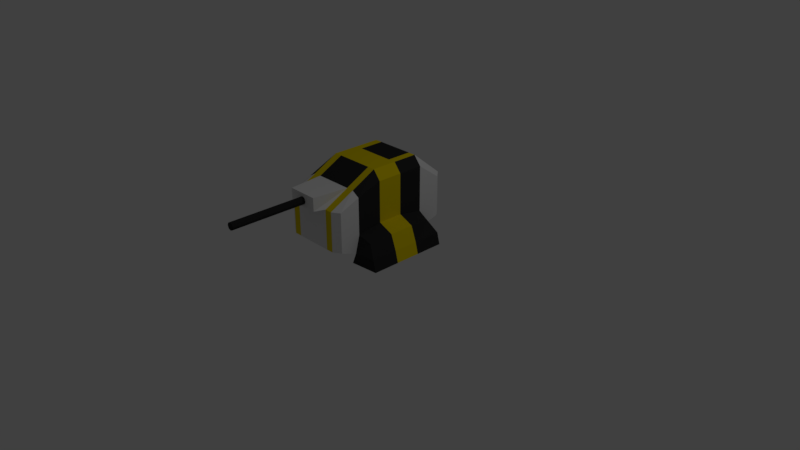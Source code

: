 # Source: Patrol_Bot.blend  (saved by Blender 2.79.0; exported with 4.5.12 LTS)
import bpy
from mathutils import Matrix  # noqa: F401  (used for matrix-valued properties, if any)

bpy.ops.wm.read_factory_settings(use_empty=True)
scene = bpy.context.scene
scene.name = 'Scene'

# ---- collections
col_collection_1 = bpy.data.collections.new('Collection 1'); scene.collection.children.link(col_collection_1)

# ---- materials (node trees are filled in below, after node groups)
mat_black = bpy.data.materials.new('Black')
mat_black.alpha_threshold = 0.0
mat_black.use_transparent_shadow = False
mat_black.diffuse_color = (0.02721, 0.02721, 0.02721, 1.0)
mat_black.specular_color = (0.02539, 0.02539, 0.02539)
mat_black.roughness = 0.5
mat_black.specular_intensity = 0.8
mat_material = bpy.data.materials.new('Material')
mat_material.alpha_threshold = 0.0
mat_material.use_transparent_shadow = False
mat_material.roughness = 0.5
mat_material.specular_intensity = 0.8
mat_material.line_color = (0.0, 0.0, 0.0, 1.0)
mat_yello = bpy.data.materials.new('Yello')
mat_yello.alpha_threshold = 0.0
mat_yello.use_transparent_shadow = False
mat_yello.diffuse_color = (0.8, 0.6284, 0.0, 1.0)
mat_yello.specular_color = (1.0, 0.6258, 0.0)
mat_yello.roughness = 0.5
mat_yello.specular_intensity = 0.8

# ---- material node trees

# ---- world
world_world = bpy.data.worlds.new('World'); scene.world = world_world
world_world.color = (0.05088, 0.05088, 0.05088)
world_world.use_sun_shadow = False
world_world.sun_shadow_jitter_overblur = 0.0
world_world.cycles.sampling_method = 'MANUAL'

# ---- cameras
cam_camera = bpy.data.cameras.new('Camera')
cam_camera.clip_end = 100.0
cam_camera.lens = 35.0
cam_camera.sensor_width = 32.0
cam_camera.sensor_height = 18.0
cam_camera.ortho_scale = 7.314
cam_camera.dof.focus_distance = 0.0
cam_camera.dof.aperture_fstop = 128.0

# ---- lights
light_lamp = bpy.data.lights.new('Lamp', 'POINT')
light_lamp.transmission_factor = 0.0
light_lamp.cutoff_distance = 30.0
light_lamp.energy = 100.0
light_lamp.shadow_buffer_clip_start = 1.001
light_lamp.shadow_soft_size = 0.1
light_lamp.shadow_maximum_resolution = 0.006
light_lamp.use_absolute_resolution = True

# ---- meshes
me_cylinder = bpy.data.meshes.new('Cylinder')
me_cylinder.from_pydata([(-5.122e-09, 0.5, 0.05), (-5.122e-09, -0.5, 0.05), (0.03536, 0.5, 0.03536), (0.03536, -0.5, 0.03536), (0.05, 0.5, 0.0), (0.05, -0.5, 0.0), (0.03536, 0.5, -0.03536), (0.03536, -0.5, -0.03536), (-9.493e-09, 0.5, -0.05), (-9.493e-09, -0.5, -0.05), (-0.03536, 0.5, -0.03536), (-0.03536, -0.5, -0.03536), (-0.05, 0.5, 0.0), (-0.05, -0.5, 0.0), (-0.03536, 0.5, 0.03536), (-0.03536, -0.5, 0.03536)], [], [(0, 1, 3, 2), (2, 3, 5, 4), (4, 5, 7, 6), (6, 7, 9, 8), (8, 9, 11, 10), (10, 11, 13, 12), (3, 1, 15, 13, 11, 9, 7, 5), (12, 13, 15, 14), (14, 15, 1, 0), (0, 2, 4, 6, 8, 10, 12, 14)])
me_cylinder.materials.append(mat_black)
me_cylinder.use_remesh_preserve_volume = False
me_cylinder.use_remesh_preserve_attributes = False
me_cylinder.use_mirror_vertex_groups = False
me_cylinder.update()
me_cube = bpy.data.meshes.new('Cube')
me_cube.from_pydata([(-0.45, 0.4583, 0.7227), (-0.45, -0.2083, 0.7227), (-0.45, -0.8125, -0.0224), (-0.45, 0.7601, -0.03841), (-0.45, 0.5218, -0.1), (-0.45, -0.2083, -0.1), (-0.45, -0.8125, 0.5), (-0.45, 0.7601, 0.5), (0.0, 0.875, -0.03841), (0.0, -0.875, -0.0224), (0.0, 0.875, 0.5), (0.0, -0.875, 0.5), (0.0, 0.4583, 0.8442), (0.0, -0.2083, 0.8442), (0.0, -0.2083, -0.1), (0.0, 0.4583, -0.1), (-0.35, 0.875, -0.03841), (-0.35, -0.875, -0.0224), (-0.35, 0.875, 0.5), (-0.35, -0.875, 0.5), (-0.35, 0.4583, 0.8442), (-0.35, -0.2083, 0.8442), (-0.35, 0.4583, -0.1), (-0.35, -0.2083, -0.1), (-0.25, 0.4583, 0.8442), (-0.25, -0.2083, 0.8442), (-0.25, 0.875, -0.03841), (-0.25, -0.875, -0.0224), (-0.25, 0.875, 0.5), (-0.25, -0.875, 0.5), (-0.25, 0.4583, -0.1), (-0.25, -0.2083, -0.1), (0.0, -0.5417, -0.1), (-0.45, -0.5417, 0.6114), (-0.45, -0.6001, -0.1), (0.0, -0.5417, 0.6721), (-0.35, -0.5417, 0.6721), (-0.35, -0.5417, -0.1), (-0.25, -0.5417, -0.1), (-0.25, -0.5417, 0.6721), (0.0, -1.008, 0.6721), (0.0, -1.008, 0.5), (-0.2, -1.008, 0.5), (-0.2, -1.008, 0.6721), (-0.45, -0.8125, 0.0776), (-0.45, 0.7601, 0.06159), (0.0, 0.875, 0.06159), (0.0, -0.875, 0.0776), (-0.45, -0.2083, 0.1822), (-0.45, 0.4583, 0.1179), (-0.35, 0.875, 0.06159), (-0.35, -0.875, 0.0776), (-0.25, -0.875, 0.0776), (-0.25, 0.875, 0.06159), (-0.45, -0.5417, 0.1265), (-0.7227, -0.2083, -0.1), (-0.7227, 0.5033, -0.1), (-0.7227, -0.5677, -0.1), (-0.65, -0.2083, 0.09741), (-0.6084, 0.4236, 0.04704), (-0.6084, -0.507, 0.05568), (0.0, 0.125, -0.1), (0.0, 0.125, 0.8442), (-0.45, 0.125, 0.7227), (-0.45, 0.125, -0.1), (-0.35, 0.125, -0.1), (-0.35, 0.125, 0.8442), (-0.25, 0.125, 0.8442), (-0.25, 0.125, -0.1), (-0.45, 0.125, 0.1822), (-0.7227, 0.125, -0.1), (-0.65, 0.125, 0.09741), (-0.3904, 0.125, -0.25), (-0.3904, 0.5218, -0.25), (-0.3904, -0.6001, -0.25), (-0.3904, -0.2083, -0.25), (-0.7622, -0.5677, -0.25), (-0.7622, 0.125, -0.25), (-0.7622, 0.5033, -0.25), (-0.7622, -0.2083, -0.25), (0.45, 0.4583, 0.7227), (0.45, -0.2083, 0.7227), (0.45, -0.8125, -0.0224), (0.45, 0.7601, -0.03841), (0.45, 0.5218, -0.1), (0.45, -0.2083, -0.1), (0.45, -0.8125, 0.5), (0.45, 0.7601, 0.5), (0.35, 0.875, -0.03841), (0.35, -0.875, -0.0224), (0.35, 0.875, 0.5), (0.35, -0.875, 0.5), (0.35, 0.4583, 0.8442), (0.35, -0.2083, 0.8442), (0.35, 0.4583, -0.1), (0.35, -0.2083, -0.1), (0.25, 0.4583, 0.8442), (0.25, -0.2083, 0.8442), (0.25, 0.875, -0.03841), (0.25, -0.875, -0.0224), (0.25, 0.875, 0.5), (0.25, -0.875, 0.5), (0.25, 0.4583, -0.1), (0.25, -0.2083, -0.1), (0.45, -0.5417, 0.6114), (0.45, -0.6001, -0.1), (0.35, -0.5417, 0.6721), (0.35, -0.5417, -0.1), (0.25, -0.5417, -0.1), (0.25, -0.5417, 0.6721), (0.2, -1.008, 0.5), (0.2, -1.008, 0.6721), (0.45, -0.8125, 0.0776), (0.45, 0.7601, 0.06159), (0.45, -0.2083, 0.1822), (0.45, 0.4583, 0.1179), (0.35, 0.875, 0.06159), (0.35, -0.875, 0.0776), (0.25, -0.875, 0.0776), (0.25, 0.875, 0.06159), (0.45, -0.5417, 0.1265), (0.7227, -0.2083, -0.1), (0.7227, 0.5033, -0.1), (0.7227, -0.5677, -0.1), (0.65, -0.2083, 0.09741), (0.6084, 0.4236, 0.04704), (0.6084, -0.507, 0.05568), (0.45, 0.125, 0.7227), (0.45, 0.125, -0.1), (0.35, 0.125, -0.1), (0.35, 0.125, 0.8442), (0.25, 0.125, 0.8442), (0.25, 0.125, -0.1), (0.45, 0.125, 0.1822), (0.7227, 0.125, -0.1), (0.65, 0.125, 0.09741), (0.3904, 0.125, -0.25), (0.3904, 0.5218, -0.25), (0.3904, -0.6001, -0.25), (0.3904, -0.2083, -0.25), (0.7622, -0.5677, -0.25), (0.7622, 0.125, -0.25), (0.7622, 0.5033, -0.25), (0.7622, -0.2083, -0.25)], [], [(37, 17, 2, 34), (36, 33, 6, 19), (16, 22, 4, 3), (51, 19, 6, 44), (49, 0, 7, 45), (50, 16, 3, 45), (66, 63, 1, 21), (18, 7, 0, 20), (69, 63, 0, 49), (54, 33, 1, 48), (65, 23, 5, 64), (68, 31, 23, 65), (28, 18, 20, 24), (67, 66, 21, 25), (53, 26, 16, 50), (52, 29, 19, 51), (26, 30, 22, 16), (39, 36, 19, 29), (38, 27, 17, 37), (32, 9, 27, 38), (35, 39, 43, 40), (8, 15, 30, 26), (47, 11, 29, 52), (46, 8, 26, 53), (62, 67, 25, 13), (10, 28, 24, 12), (61, 14, 31, 68), (13, 25, 39, 35), (14, 32, 38, 31), (31, 38, 37, 23), (25, 21, 36, 39), (44, 6, 33, 54), (21, 1, 33, 36), (23, 37, 34, 5), (40, 43, 42, 41), (39, 29, 42, 43), (29, 11, 41, 42), (2, 44, 54, 34), (10, 46, 53, 28), (9, 47, 52, 27), (27, 52, 51, 17), (28, 53, 50, 18), (69, 49, 59, 71), (57, 55, 79, 76), (18, 50, 45, 7), (4, 49, 45, 3), (17, 51, 44, 2), (57, 60, 58, 55), (70, 71, 59, 56), (49, 4, 56, 59), (70, 56, 78, 77), (34, 54, 60, 57), (54, 48, 58, 60), (5, 34, 74, 75), (55, 58, 71, 70), (48, 69, 71, 58), (15, 61, 68, 30), (12, 24, 67, 62), (24, 20, 66, 67), (30, 68, 65, 22), (22, 65, 64, 4), (48, 1, 63, 69), (20, 0, 63, 66), (75, 74, 76, 79), (72, 75, 79, 77), (73, 72, 77, 78), (4, 64, 72, 73), (55, 70, 77, 79), (56, 4, 73, 78), (34, 57, 76, 74), (64, 5, 75, 72), (107, 105, 82, 89), (106, 91, 86, 104), (88, 83, 84, 94), (117, 112, 86, 91), (115, 113, 87, 80), (116, 113, 83, 88), (130, 93, 81, 127), (90, 92, 80, 87), (133, 115, 80, 127), (120, 114, 81, 104), (129, 128, 85, 95), (132, 129, 95, 103), (100, 96, 92, 90), (131, 97, 93, 130), (119, 116, 88, 98), (118, 117, 91, 101), (98, 88, 94, 102), (109, 101, 91, 106), (108, 107, 89, 99), (32, 108, 99, 9), (35, 40, 111, 109), (8, 98, 102, 15), (47, 118, 101, 11), (46, 119, 98, 8), (62, 13, 97, 131), (10, 12, 96, 100), (61, 132, 103, 14), (13, 35, 109, 97), (14, 103, 108, 32), (103, 95, 107, 108), (97, 109, 106, 93), (112, 120, 104, 86), (93, 106, 104, 81), (95, 85, 105, 107), (40, 41, 110, 111), (109, 111, 110, 101), (101, 110, 41, 11), (82, 105, 120, 112), (10, 100, 119, 46), (9, 99, 118, 47), (99, 89, 117, 118), (100, 90, 116, 119), (133, 135, 125, 115), (123, 140, 143, 121), (90, 87, 113, 116), (84, 83, 113, 115), (89, 82, 112, 117), (123, 121, 124, 126), (134, 122, 125, 135), (115, 125, 122, 84), (134, 141, 142, 122), (105, 123, 126, 120), (120, 126, 124, 114), (85, 139, 138, 105), (121, 134, 135, 124), (114, 124, 135, 133), (15, 102, 132, 61), (12, 62, 131, 96), (96, 131, 130, 92), (102, 94, 129, 132), (94, 84, 128, 129), (114, 133, 127, 81), (92, 130, 127, 80), (139, 143, 140, 138), (136, 141, 143, 139), (137, 142, 141, 136), (84, 137, 136, 128), (121, 143, 141, 134), (122, 142, 137, 84), (105, 138, 140, 123), (128, 136, 139, 85)])
me_cube.polygons.foreach_set('material_index', [0, 0, 0, 0, 0, 0, 2, 0, 1, 1, 0, 2, 2, 2, 2, 2, 2, 2, 2, 0, 0, 0, 0, 0, 2, 0, 0, 1, 0, 2, 2, 0, 1, 0, 0, 0, 0, 0, 0, 0, 2, 2, 1, 1, 0, 0, 0, 1, 1, 1, 1, 1, 1, 0, 2, 2, 0, 1, 2, 2, 0, 2, 1, 0, 0, 0, 0, 2, 1, 1, 0, 0, 0, 0, 0, 0, 0, 2, 0, 1, 1, 0, 2, 2, 2, 2, 2, 2, 2, 2, 0, 0, 0, 0, 0, 2, 0, 0, 1, 0, 2, 2, 0, 1, 0, 0, 0, 0, 0, 0, 0, 2, 2, 1, 1, 0, 0, 0, 1, 1, 1, 1, 1, 1, 0, 2, 2, 0, 1, 2, 2, 0, 2, 1, 0, 0, 0, 0, 2, 1, 1, 0])
_uv = me_cube.uv_layers.new(name='UVMap')
_uv.uv.foreach_set('vector', [0.2153, 0.4341, 0.1485, 0.3776, 0.1741, 0.3721, 0.217, 0.4001, 0.2618, 0.1535, 0.2675, 0.1979, 0.188, 0.2355, 0.1525, 0.2233, 0.6254, 0.4489, 0.5362, 0.4863, 0.5465, 0.454, 0.5978, 0.4388, 0.1431, 0.3507, 0.1525, 0.2233, 0.188, 0.2355, 0.1761, 0.3491, 0.5309, 0.399, 0.567, 0.2508, 0.6179, 0.3241, 0.6002, 0.4179, 0.6351, 0.4274, 0.6254, 0.4489, 0.5978, 0.4388, 0.6002, 0.4179, 0.5007, 0.1679, 0.4827, 0.2153, 0.3825, 0.1874, 0.3951, 0.1381, 0.6537, 0.3275, 0.6179, 0.3241, 0.567, 0.2508, 0.5874, 0.2153, 0.4422, 0.3713, 0.4827, 0.2153, 0.567, 0.2508, 0.5309, 0.399, 0.2482, 0.3463, 0.2675, 0.1979, 0.3825, 0.1874, 0.3457, 0.3525, 0.4287, 0.4916, 0.3171, 0.473, 0.3259, 0.4411, 0.4306, 0.4592, 0.4269, 0.5265, 0.3073, 0.5068, 0.3171, 0.473, 0.4287, 0.4916, 0.6793, 0.3233, 0.6537, 0.3275, 0.5874, 0.2153, 0.609, 0.1944, 0.5146, 0.1359, 0.5007, 0.1679, 0.3951, 0.1381, 0.3987, 0.1023, 0.6606, 0.4382, 0.6451, 0.4653, 0.6254, 0.4489, 0.6351, 0.4274, 0.1103, 0.3576, 0.1151, 0.2011, 0.1525, 0.2233, 0.1431, 0.3507, 0.6451, 0.4653, 0.5439, 0.517, 0.5362, 0.4863, 0.6254, 0.4489, 0.2479, 0.1142, 0.2618, 0.1535, 0.1525, 0.2233, 0.1151, 0.2011, 0.1987, 0.4604, 0.1232, 0.3915, 0.1485, 0.3776, 0.2153, 0.4341, 0.1437, 0.5425, 0.03563, 0.438, 0.1232, 0.3915, 0.1987, 0.4604, 0.5418, 0.8765, 0.4721, 0.8321, 0.554, 0.7237, 0.6248, 0.7463, 0.7159, 0.5168, 0.5709, 0.6082, 0.5439, 0.517, 0.6451, 0.4653, 0.01497, 0.3961, 0.0001309, 0.2022, 0.1151, 0.2011, 0.1103, 0.3576, 0.7389, 0.4822, 0.7159, 0.5168, 0.6451, 0.4653, 0.6606, 0.4382, 0.5579, 0.04582, 0.5146, 0.1359, 0.3987, 0.1023, 0.4144, 0.0001309, 0.7598, 0.3121, 0.6793, 0.3233, 0.609, 0.1944, 0.6742, 0.1323, 0.4242, 0.6275, 0.2778, 0.6039, 0.3073, 0.5068, 0.4269, 0.5265, 0.4144, 0.0001309, 0.3987, 0.1023, 0.2479, 0.1142, 0.2434, 0.000131, 0.2778, 0.6039, 0.1437, 0.5425, 0.1987, 0.4604, 0.3073, 0.5068, 0.3073, 0.5068, 0.1987, 0.4604, 0.2153, 0.4341, 0.3171, 0.473, 0.3987, 0.1023, 0.3951, 0.1381, 0.2618, 0.1535, 0.2479, 0.1142, 0.1761, 0.3491, 0.188, 0.2355, 0.2675, 0.1979, 0.2482, 0.3463, 0.3951, 0.1381, 0.3825, 0.1874, 0.2675, 0.1979, 0.2618, 0.1535, 0.3171, 0.473, 0.2153, 0.4341, 0.217, 0.4001, 0.3259, 0.4411, 0.6248, 0.7463, 0.554, 0.7237, 0.5397, 0.6773, 0.6326, 0.6773, 0.4721, 0.8321, 0.4957, 0.7024, 0.5397, 0.6773, 0.554, 0.7237, 0.5397, 0.6278, 0.6326, 0.6278, 0.6326, 0.6773, 0.5397, 0.6773, 0.1741, 0.3721, 0.1761, 0.3491, 0.2482, 0.3463, 0.217, 0.4001, 0.7598, 0.3121, 0.7389, 0.4822, 0.6606, 0.4382, 0.6793, 0.3233, 0.03563, 0.438, 0.01497, 0.3961, 0.1103, 0.3576, 0.1232, 0.3915, 0.1232, 0.3915, 0.1103, 0.3576, 0.1431, 0.3507, 0.1485, 0.3776, 0.6793, 0.3233, 0.6606, 0.4382, 0.6351, 0.4274, 0.6537, 0.3275, 0.3138, 0.6278, 0.4377, 0.7018, 0.3835, 0.7442, 0.2946, 0.7117, 0.1137, 0.7839, 0.193, 0.7691, 0.1938, 0.8128, 0.1227, 0.8112, 0.6537, 0.3275, 0.6351, 0.4274, 0.6002, 0.4179, 0.6179, 0.3241, 0.5465, 0.454, 0.5309, 0.399, 0.6002, 0.4179, 0.5978, 0.4388, 0.1485, 0.3776, 0.1431, 0.3507, 0.1761, 0.3491, 0.1741, 0.3721, 0.1137, 0.7839, 0.09922, 0.7341, 0.1888, 0.7077, 0.193, 0.7691, 0.2868, 0.7726, 0.2946, 0.7117, 0.3835, 0.7442, 0.3691, 0.7931, 0.4377, 0.7018, 0.4571, 0.8056, 0.3691, 0.7931, 0.3835, 0.7442, 0.2868, 0.7726, 0.3691, 0.7931, 0.3611, 0.8209, 0.2834, 0.8144, 0.02494, 0.7942, 0.04876, 0.6902, 0.09922, 0.7341, 0.1137, 0.7839, 0.04876, 0.6902, 0.1732, 0.6278, 0.1888, 0.7077, 0.09922, 0.7341, 0.1631, 0.9994, 0.0001309, 0.9353, 0.02797, 0.869, 0.1755, 0.9334, 0.193, 0.7691, 0.1888, 0.7077, 0.2946, 0.7117, 0.2868, 0.7726, 0.1732, 0.6278, 0.3138, 0.6278, 0.2946, 0.7117, 0.1888, 0.7077, 0.5709, 0.6082, 0.4242, 0.6275, 0.4269, 0.5265, 0.5439, 0.517, 0.6742, 0.1323, 0.609, 0.1944, 0.5146, 0.1359, 0.5579, 0.04582, 0.609, 0.1944, 0.5874, 0.2153, 0.5007, 0.1679, 0.5146, 0.1359, 0.5439, 0.517, 0.4269, 0.5265, 0.4287, 0.4916, 0.5362, 0.4863, 0.5362, 0.4863, 0.4287, 0.4916, 0.4306, 0.4592, 0.5465, 0.454, 0.3457, 0.3525, 0.3825, 0.1874, 0.4827, 0.2153, 0.4422, 0.3713, 0.5874, 0.2153, 0.567, 0.2508, 0.4827, 0.2153, 0.5007, 0.1679, 0.1755, 0.9334, 0.02797, 0.869, 0.1227, 0.8112, 0.1938, 0.8128, 0.2987, 0.9348, 0.1755, 0.9334, 0.1938, 0.8128, 0.2834, 0.8144, 0.4502, 0.8806, 0.2987, 0.9348, 0.2834, 0.8144, 0.3611, 0.8209, 0.4718, 0.9467, 0.3093, 0.9999, 0.2987, 0.9348, 0.4502, 0.8806, 0.193, 0.7691, 0.2868, 0.7726, 0.2834, 0.8144, 0.1938, 0.8128, 0.3691, 0.7931, 0.4571, 0.8056, 0.4502, 0.8806, 0.3611, 0.8209, 0.02494, 0.7942, 0.1137, 0.7839, 0.1227, 0.8112, 0.02797, 0.869, 0.3093, 0.9999, 0.1631, 0.9994, 0.1755, 0.9334, 0.2987, 0.9348, 0.2153, 0.4341, 0.217, 0.4001, 0.1741, 0.3721, 0.1485, 0.3776, 0.2618, 0.1535, 0.1525, 0.2233, 0.188, 0.2355, 0.2675, 0.1979, 0.6254, 0.4489, 0.5978, 0.4388, 0.5465, 0.454, 0.5362, 0.4863, 0.1431, 0.3507, 0.1761, 0.3491, 0.188, 0.2355, 0.1525, 0.2233, 0.5309, 0.399, 0.6002, 0.4179, 0.6179, 0.3241, 0.567, 0.2508, 0.6351, 0.4274, 0.6002, 0.4179, 0.5978, 0.4388, 0.6254, 0.4489, 0.5007, 0.1679, 0.3951, 0.1381, 0.3825, 0.1874, 0.4827, 0.2153, 0.6537, 0.3275, 0.5874, 0.2153, 0.567, 0.2508, 0.6179, 0.3241, 0.4422, 0.3713, 0.5309, 0.399, 0.567, 0.2508, 0.4827, 0.2153, 0.2482, 0.3463, 0.3457, 0.3525, 0.3825, 0.1874, 0.2675, 0.1979, 0.4287, 0.4916, 0.4306, 0.4592, 0.3259, 0.4411, 0.3171, 0.473, 0.4269, 0.5265, 0.4287, 0.4916, 0.3171, 0.473, 0.3073, 0.5068, 0.6793, 0.3233, 0.609, 0.1944, 0.5874, 0.2153, 0.6537, 0.3275, 0.5146, 0.1359, 0.3987, 0.1023, 0.3951, 0.1381, 0.5007, 0.1679, 0.6606, 0.4382, 0.6351, 0.4274, 0.6254, 0.4489, 0.6451, 0.4653, 0.1103, 0.3576, 0.1431, 0.3507, 0.1525, 0.2233, 0.1151, 0.2011, 0.6451, 0.4653, 0.6254, 0.4489, 0.5362, 0.4863, 0.5439, 0.517, 0.2479, 0.1142, 0.1151, 0.2011, 0.1525, 0.2233, 0.2618, 0.1535, 0.1987, 0.4604, 0.2153, 0.4341, 0.1485, 0.3776, 0.1232, 0.3915, 0.1437, 0.5425, 0.1987, 0.4604, 0.1232, 0.3915, 0.03563, 0.438, 0.5418, 0.8765, 0.6248, 0.7463, 0.554, 0.7237, 0.4721, 0.8321, 0.7159, 0.5168, 0.6451, 0.4653, 0.5439, 0.517, 0.5709, 0.6082, 0.01497, 0.3961, 0.1103, 0.3576, 0.1151, 0.2011, 0.0001309, 0.2022, 0.7389, 0.4822, 0.6606, 0.4382, 0.6451, 0.4653, 0.7159, 0.5168, 0.5579, 0.04582, 0.4144, 0.0001309, 0.3987, 0.1023, 0.5146, 0.1359, 0.7598, 0.3121, 0.6742, 0.1323, 0.609, 0.1944, 0.6793, 0.3233, 0.4242, 0.6275, 0.4269, 0.5265, 0.3073, 0.5068, 0.2778, 0.6039, 0.4144, 0.0001309, 0.2434, 0.000131, 0.2479, 0.1142, 0.3987, 0.1023, 0.2778, 0.6039, 0.3073, 0.5068, 0.1987, 0.4604, 0.1437, 0.5425, 0.3073, 0.5068, 0.3171, 0.473, 0.2153, 0.4341, 0.1987, 0.4604, 0.3987, 0.1023, 0.2479, 0.1142, 0.2618, 0.1535, 0.3951, 0.1381, 0.1761, 0.3491, 0.2482, 0.3463, 0.2675, 0.1979, 0.188, 0.2355, 0.3951, 0.1381, 0.2618, 0.1535, 0.2675, 0.1979, 0.3825, 0.1874, 0.3171, 0.473, 0.3259, 0.4411, 0.217, 0.4001, 0.2153, 0.4341, 0.6248, 0.7463, 0.6326, 0.6773, 0.5397, 0.6773, 0.554, 0.7237, 0.4721, 0.8321, 0.554, 0.7237, 0.5397, 0.6773, 0.4957, 0.7024, 0.5397, 0.6278, 0.5397, 0.6773, 0.6326, 0.6773, 0.6326, 0.6278, 0.1741, 0.3721, 0.217, 0.4001, 0.2482, 0.3463, 0.1761, 0.3491, 0.7598, 0.3121, 0.6793, 0.3233, 0.6606, 0.4382, 0.7389, 0.4822, 0.03563, 0.438, 0.1232, 0.3915, 0.1103, 0.3576, 0.01497, 0.3961, 0.1232, 0.3915, 0.1485, 0.3776, 0.1431, 0.3507, 0.1103, 0.3576, 0.6793, 0.3233, 0.6537, 0.3275, 0.6351, 0.4274, 0.6606, 0.4382, 0.3138, 0.6278, 0.2946, 0.7117, 0.3835, 0.7442, 0.4377, 0.7018, 0.1137, 0.7839, 0.1227, 0.8112, 0.1938, 0.8128, 0.193, 0.7691, 0.6537, 0.3275, 0.6179, 0.3241, 0.6002, 0.4179, 0.6351, 0.4274, 0.5465, 0.454, 0.5978, 0.4388, 0.6002, 0.4179, 0.5309, 0.399, 0.1485, 0.3776, 0.1741, 0.3721, 0.1761, 0.3491, 0.1431, 0.3507, 0.1137, 0.7839, 0.193, 0.7691, 0.1888, 0.7077, 0.09922, 0.7341, 0.2868, 0.7726, 0.3691, 0.7931, 0.3835, 0.7442, 0.2946, 0.7117, 0.4377, 0.7018, 0.3835, 0.7442, 0.3691, 0.7931, 0.4571, 0.8056, 0.2868, 0.7726, 0.2834, 0.8144, 0.3611, 0.8209, 0.3691, 0.7931, 0.02494, 0.7942, 0.1137, 0.7839, 0.09922, 0.7341, 0.04876, 0.6902, 0.04876, 0.6902, 0.09922, 0.7341, 0.1888, 0.7077, 0.1732, 0.6278, 0.1631, 0.9994, 0.1755, 0.9334, 0.02797, 0.869, 0.0001309, 0.9353, 0.193, 0.7691, 0.2868, 0.7726, 0.2946, 0.7117, 0.1888, 0.7077, 0.1732, 0.6278, 0.1888, 0.7077, 0.2946, 0.7117, 0.3138, 0.6278, 0.5709, 0.6082, 0.5439, 0.517, 0.4269, 0.5265, 0.4242, 0.6275, 0.6742, 0.1323, 0.5579, 0.04582, 0.5146, 0.1359, 0.609, 0.1944, 0.609, 0.1944, 0.5146, 0.1359, 0.5007, 0.1679, 0.5874, 0.2153, 0.5439, 0.517, 0.5362, 0.4863, 0.4287, 0.4916, 0.4269, 0.5265, 0.5362, 0.4863, 0.5465, 0.454, 0.4306, 0.4592, 0.4287, 0.4916, 0.3457, 0.3525, 0.4422, 0.3713, 0.4827, 0.2153, 0.3825, 0.1874, 0.5874, 0.2153, 0.5007, 0.1679, 0.4827, 0.2153, 0.567, 0.2508, 0.1755, 0.9334, 0.1938, 0.8128, 0.1227, 0.8112, 0.02797, 0.869, 0.2987, 0.9348, 0.2834, 0.8144, 0.1938, 0.8128, 0.1755, 0.9334, 0.4502, 0.8806, 0.3611, 0.8209, 0.2834, 0.8144, 0.2987, 0.9348, 0.4718, 0.9467, 0.4502, 0.8806, 0.2987, 0.9348, 0.3093, 0.9999, 0.193, 0.7691, 0.1938, 0.8128, 0.2834, 0.8144, 0.2868, 0.7726, 0.3691, 0.7931, 0.3611, 0.8209, 0.4502, 0.8806, 0.4571, 0.8056, 0.02494, 0.7942, 0.02797, 0.869, 0.1227, 0.8112, 0.1137, 0.7839, 0.3093, 0.9999, 0.2987, 0.9348, 0.1755, 0.9334, 0.1631, 0.9994])
me_cube.materials.append(mat_material)
me_cube.materials.append(mat_black)
me_cube.materials.append(mat_yello)
me_cube.use_remesh_preserve_volume = False
me_cube.use_remesh_preserve_attributes = False
me_cube.use_mirror_vertex_groups = False
me_cube.update()

# ---- objects
ob_barrel = bpy.data.objects.new('Barrel', me_cylinder)
ob_body = bpy.data.objects.new('Body', me_cube)
ob_lamp = bpy.data.objects.new('Lamp', light_lamp)
ob_camera = bpy.data.objects.new('Camera', cam_camera)

# ---- transforms, parenting, visibility, modifiers, constraints
ob_barrel.location = (0.0, -1.5, 1.077)
ob_barrel.lineart.crease_threshold = 0.0
ob_body.location = (0.0, 0.0, 0.5)
ob_body.lock_rotations_4d = False
ob_body.empty_display_type = 'ARROWS'
ob_body.lineart.crease_threshold = 0.0
ob_lamp.location = (4.076, 1.005, 5.904)
ob_lamp.rotation_euler = (0.6503, 0.05522, 1.866)
ob_lamp.lock_rotations_4d = False
ob_lamp.empty_display_type = 'ARROWS'
ob_lamp.color = (0.0, 0.0, 0.0, 0.0)
ob_lamp.lineart.crease_threshold = 0.0
ob_camera.location = (7.481, -6.508, 5.344)
ob_camera.rotation_euler = (1.109, 0.0, 0.8149)
ob_camera.lock_rotations_4d = False
ob_camera.empty_display_type = 'ARROWS'
ob_camera.color = (0.0, 0.0, 0.0, 0.0)
ob_camera.display_type = 'WIRE'
ob_camera.lineart.crease_threshold = 0.0

# ---- collection membership
col_collection_1.objects.link(ob_barrel)
col_collection_1.objects.link(ob_body)
col_collection_1.objects.link(ob_lamp)
col_collection_1.objects.link(ob_camera)

# ---- scene / render settings (as saved in the file)
scene.camera = ob_camera
scene.frame_start = 1; scene.frame_end = 121; scene.frame_set(120)
scene.render.engine = 'BLENDER_EEVEE_NEXT'
scene.render.resolution_percentage = 50
scene.render.dither_intensity = 0.0
scene.cycles.use_denoising = False
scene.cycles.samples = 128
scene.cycles.sampling_pattern = 'TABULATED_SOBOL'
scene.cycles.use_adaptive_sampling = False
scene.cycles.use_light_tree = False
scene.cycles.blur_glossy = 0.0
scene.cycles.sample_clamp_indirect = 0.0
scene.view_settings.view_transform = 'Standard'
bpy.context.view_layer.update()
